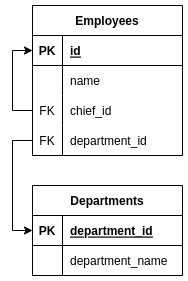

The diagram above was exported from draw.io. Its source (the exported page's mxGraphModel, read from the mxfile embedded in the PNG):
<mxGraphModel dx="1370" dy="775" grid="1" gridSize="10" guides="1" tooltips="1" connect="1" arrows="1" fold="1" page="1" pageScale="1" pageWidth="827" pageHeight="1169" math="0" shadow="0">
  <root>
    <mxCell id="0" />
    <mxCell id="1" parent="0" />
    <mxCell id="OeXpxnBsf4ZUAWNL_LKw-1" value="Employees" style="shape=table;startSize=30;container=1;collapsible=1;childLayout=tableLayout;fixedRows=1;rowLines=0;fontStyle=1;align=center;resizeLast=1;" parent="1" vertex="1">
      <mxGeometry x="60" y="20" width="150" height="150" as="geometry" />
    </mxCell>
    <mxCell id="OeXpxnBsf4ZUAWNL_LKw-2" value="" style="shape=tableRow;horizontal=0;startSize=0;swimlaneHead=0;swimlaneBody=0;fillColor=none;collapsible=0;dropTarget=0;points=[[0,0.5],[1,0.5]];portConstraint=eastwest;top=0;left=0;right=0;bottom=1;" parent="OeXpxnBsf4ZUAWNL_LKw-1" vertex="1">
      <mxGeometry y="30" width="150" height="30" as="geometry" />
    </mxCell>
    <mxCell id="OeXpxnBsf4ZUAWNL_LKw-3" value="PK" style="shape=partialRectangle;connectable=0;fillColor=none;top=0;left=0;bottom=0;right=0;fontStyle=1;overflow=hidden;" parent="OeXpxnBsf4ZUAWNL_LKw-2" vertex="1">
      <mxGeometry width="30" height="30" as="geometry">
        <mxRectangle width="30" height="30" as="alternateBounds" />
      </mxGeometry>
    </mxCell>
    <mxCell id="OeXpxnBsf4ZUAWNL_LKw-4" value="id" style="shape=partialRectangle;connectable=0;fillColor=none;top=0;left=0;bottom=0;right=0;align=left;spacingLeft=6;fontStyle=5;overflow=hidden;" parent="OeXpxnBsf4ZUAWNL_LKw-2" vertex="1">
      <mxGeometry x="30" width="120" height="30" as="geometry">
        <mxRectangle width="120" height="30" as="alternateBounds" />
      </mxGeometry>
    </mxCell>
    <mxCell id="OeXpxnBsf4ZUAWNL_LKw-5" value="" style="shape=tableRow;horizontal=0;startSize=0;swimlaneHead=0;swimlaneBody=0;fillColor=none;collapsible=0;dropTarget=0;points=[[0,0.5],[1,0.5]];portConstraint=eastwest;top=0;left=0;right=0;bottom=0;" parent="OeXpxnBsf4ZUAWNL_LKw-1" vertex="1">
      <mxGeometry y="60" width="150" height="30" as="geometry" />
    </mxCell>
    <mxCell id="OeXpxnBsf4ZUAWNL_LKw-6" value="" style="shape=partialRectangle;connectable=0;fillColor=none;top=0;left=0;bottom=0;right=0;editable=1;overflow=hidden;" parent="OeXpxnBsf4ZUAWNL_LKw-5" vertex="1">
      <mxGeometry width="30" height="30" as="geometry">
        <mxRectangle width="30" height="30" as="alternateBounds" />
      </mxGeometry>
    </mxCell>
    <mxCell id="OeXpxnBsf4ZUAWNL_LKw-7" value="name" style="shape=partialRectangle;connectable=0;fillColor=none;top=0;left=0;bottom=0;right=0;align=left;spacingLeft=6;overflow=hidden;" parent="OeXpxnBsf4ZUAWNL_LKw-5" vertex="1">
      <mxGeometry x="30" width="120" height="30" as="geometry">
        <mxRectangle width="120" height="30" as="alternateBounds" />
      </mxGeometry>
    </mxCell>
    <mxCell id="oBZxZPHznAbMI1ieINe4-4" style="edgeStyle=orthogonalEdgeStyle;rounded=0;orthogonalLoop=1;jettySize=auto;html=1;entryX=0;entryY=0.5;entryDx=0;entryDy=0;" edge="1" parent="OeXpxnBsf4ZUAWNL_LKw-1" source="VJbOxwxlDE6Hzj7k4MeD-1" target="OeXpxnBsf4ZUAWNL_LKw-2">
      <mxGeometry relative="1" as="geometry" />
    </mxCell>
    <mxCell id="VJbOxwxlDE6Hzj7k4MeD-1" style="shape=tableRow;horizontal=0;startSize=0;swimlaneHead=0;swimlaneBody=0;fillColor=none;collapsible=0;dropTarget=0;points=[[0,0.5],[1,0.5]];portConstraint=eastwest;top=0;left=0;right=0;bottom=0;" parent="OeXpxnBsf4ZUAWNL_LKw-1" vertex="1">
      <mxGeometry y="90" width="150" height="30" as="geometry" />
    </mxCell>
    <mxCell id="VJbOxwxlDE6Hzj7k4MeD-2" value="FK" style="shape=partialRectangle;connectable=0;fillColor=none;top=0;left=0;bottom=0;right=0;editable=1;overflow=hidden;" parent="VJbOxwxlDE6Hzj7k4MeD-1" vertex="1">
      <mxGeometry width="30" height="30" as="geometry">
        <mxRectangle width="30" height="30" as="alternateBounds" />
      </mxGeometry>
    </mxCell>
    <mxCell id="VJbOxwxlDE6Hzj7k4MeD-3" value="chief_id" style="shape=partialRectangle;connectable=0;fillColor=none;top=0;left=0;bottom=0;right=0;align=left;spacingLeft=6;overflow=hidden;" parent="VJbOxwxlDE6Hzj7k4MeD-1" vertex="1">
      <mxGeometry x="30" width="120" height="30" as="geometry">
        <mxRectangle width="120" height="30" as="alternateBounds" />
      </mxGeometry>
    </mxCell>
    <mxCell id="OeXpxnBsf4ZUAWNL_LKw-8" value="" style="shape=tableRow;horizontal=0;startSize=0;swimlaneHead=0;swimlaneBody=0;fillColor=none;collapsible=0;dropTarget=0;points=[[0,0.5],[1,0.5]];portConstraint=eastwest;top=0;left=0;right=0;bottom=0;" parent="OeXpxnBsf4ZUAWNL_LKw-1" vertex="1">
      <mxGeometry y="120" width="150" height="30" as="geometry" />
    </mxCell>
    <mxCell id="OeXpxnBsf4ZUAWNL_LKw-9" value="FK" style="shape=partialRectangle;connectable=0;fillColor=none;top=0;left=0;bottom=0;right=0;editable=1;overflow=hidden;" parent="OeXpxnBsf4ZUAWNL_LKw-8" vertex="1">
      <mxGeometry width="30" height="30" as="geometry">
        <mxRectangle width="30" height="30" as="alternateBounds" />
      </mxGeometry>
    </mxCell>
    <mxCell id="OeXpxnBsf4ZUAWNL_LKw-10" value="department_id" style="shape=partialRectangle;connectable=0;fillColor=none;top=0;left=0;bottom=0;right=0;align=left;spacingLeft=6;overflow=hidden;" parent="OeXpxnBsf4ZUAWNL_LKw-8" vertex="1">
      <mxGeometry x="30" width="120" height="30" as="geometry">
        <mxRectangle width="120" height="30" as="alternateBounds" />
      </mxGeometry>
    </mxCell>
    <mxCell id="OeXpxnBsf4ZUAWNL_LKw-14" value="Departments" style="shape=table;startSize=30;container=1;collapsible=1;childLayout=tableLayout;fixedRows=1;rowLines=0;fontStyle=1;align=center;resizeLast=1;" parent="1" vertex="1">
      <mxGeometry x="60" y="200" width="150" height="90" as="geometry" />
    </mxCell>
    <mxCell id="OeXpxnBsf4ZUAWNL_LKw-15" value="" style="shape=tableRow;horizontal=0;startSize=0;swimlaneHead=0;swimlaneBody=0;fillColor=none;collapsible=0;dropTarget=0;points=[[0,0.5],[1,0.5]];portConstraint=eastwest;top=0;left=0;right=0;bottom=1;" parent="OeXpxnBsf4ZUAWNL_LKw-14" vertex="1">
      <mxGeometry y="30" width="150" height="30" as="geometry" />
    </mxCell>
    <mxCell id="OeXpxnBsf4ZUAWNL_LKw-16" value="PK" style="shape=partialRectangle;connectable=0;fillColor=none;top=0;left=0;bottom=0;right=0;fontStyle=1;overflow=hidden;" parent="OeXpxnBsf4ZUAWNL_LKw-15" vertex="1">
      <mxGeometry width="30" height="30" as="geometry">
        <mxRectangle width="30" height="30" as="alternateBounds" />
      </mxGeometry>
    </mxCell>
    <mxCell id="OeXpxnBsf4ZUAWNL_LKw-17" value="department_id" style="shape=partialRectangle;connectable=0;fillColor=none;top=0;left=0;bottom=0;right=0;align=left;spacingLeft=6;fontStyle=5;overflow=hidden;" parent="OeXpxnBsf4ZUAWNL_LKw-15" vertex="1">
      <mxGeometry x="30" width="120" height="30" as="geometry">
        <mxRectangle width="120" height="30" as="alternateBounds" />
      </mxGeometry>
    </mxCell>
    <mxCell id="OeXpxnBsf4ZUAWNL_LKw-18" value="" style="shape=tableRow;horizontal=0;startSize=0;swimlaneHead=0;swimlaneBody=0;fillColor=none;collapsible=0;dropTarget=0;points=[[0,0.5],[1,0.5]];portConstraint=eastwest;top=0;left=0;right=0;bottom=0;" parent="OeXpxnBsf4ZUAWNL_LKw-14" vertex="1">
      <mxGeometry y="60" width="150" height="30" as="geometry" />
    </mxCell>
    <mxCell id="OeXpxnBsf4ZUAWNL_LKw-19" value="" style="shape=partialRectangle;connectable=0;fillColor=none;top=0;left=0;bottom=0;right=0;editable=1;overflow=hidden;" parent="OeXpxnBsf4ZUAWNL_LKw-18" vertex="1">
      <mxGeometry width="30" height="30" as="geometry">
        <mxRectangle width="30" height="30" as="alternateBounds" />
      </mxGeometry>
    </mxCell>
    <mxCell id="OeXpxnBsf4ZUAWNL_LKw-20" value="department_name" style="shape=partialRectangle;connectable=0;fillColor=none;top=0;left=0;bottom=0;right=0;align=left;spacingLeft=6;overflow=hidden;" parent="OeXpxnBsf4ZUAWNL_LKw-18" vertex="1">
      <mxGeometry x="30" width="120" height="30" as="geometry">
        <mxRectangle width="120" height="30" as="alternateBounds" />
      </mxGeometry>
    </mxCell>
    <mxCell id="OeXpxnBsf4ZUAWNL_LKw-28" style="edgeStyle=orthogonalEdgeStyle;rounded=0;orthogonalLoop=1;jettySize=auto;html=1;entryX=0;entryY=0.5;entryDx=0;entryDy=0;" parent="1" source="OeXpxnBsf4ZUAWNL_LKw-8" target="OeXpxnBsf4ZUAWNL_LKw-15" edge="1">
      <mxGeometry relative="1" as="geometry" />
    </mxCell>
  </root>
</mxGraphModel>